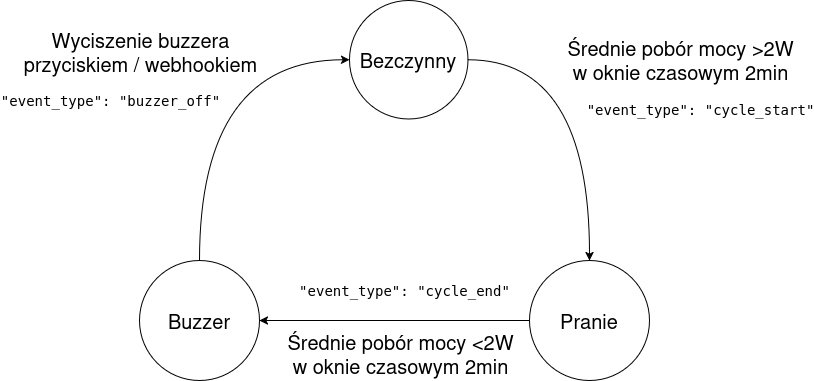

The diagram above was exported from draw.io. Its source (the exported page's mxGraphModel, read from the mxfile embedded in the PNG):
<mxGraphModel dx="2054" dy="1162" grid="1" gridSize="10" guides="1" tooltips="1" connect="1" arrows="1" fold="1" page="1" pageScale="1" pageWidth="827" pageHeight="1169" math="0" shadow="0">
  <root>
    <mxCell id="0" />
    <mxCell id="1" parent="0" />
    <mxCell id="hRqskuGFojNPV3BWG1t--4" edge="1" parent="1" source="hRqskuGFojNPV3BWG1t--1" style="edgeStyle=orthogonalEdgeStyle;rounded=0;orthogonalLoop=1;jettySize=auto;html=1;curved=1;fontSize=20;" target="hRqskuGFojNPV3BWG1t--2">
      <mxGeometry relative="1" as="geometry" />
    </mxCell>
    <mxCell id="hRqskuGFojNPV3BWG1t--5" connectable="0" parent="hRqskuGFojNPV3BWG1t--4" style="edgeLabel;html=1;align=center;verticalAlign=middle;resizable=0;points=[];fontSize=20;container=0;" value="&lt;div&gt;Średnie pobór mocy &amp;gt;2W&lt;/div&gt;&lt;div&gt;w oknie czasowym 2min&lt;/div&gt;" vertex="1">
      <mxGeometry relative="1" x="0.2072" y="-8" as="geometry">
        <mxPoint x="98" y="-73" as="offset" />
      </mxGeometry>
    </mxCell>
    <mxCell id="hRqskuGFojNPV3BWG1t--12" connectable="0" parent="hRqskuGFojNPV3BWG1t--4" style="edgeLabel;html=1;align=center;verticalAlign=middle;resizable=0;points=[];fontSize=14;" value="&lt;pre&gt;&lt;font&gt;&quot;event_type&quot;: &quot;cycle_start&quot;&lt;/font&gt;&lt;/pre&gt;" vertex="1">
      <mxGeometry relative="1" x="0.2179" y="-19" as="geometry">
        <mxPoint x="129" y="-24" as="offset" />
      </mxGeometry>
    </mxCell>
    <mxCell id="hRqskuGFojNPV3BWG1t--1" parent="1" style="ellipse;whiteSpace=wrap;html=1;aspect=fixed;fontSize=20;container=0;" value="Bezczynny" vertex="1">
      <mxGeometry height="118.47" width="118.47" x="360" y="280" as="geometry" />
    </mxCell>
    <mxCell id="hRqskuGFojNPV3BWG1t--6" edge="1" parent="1" source="hRqskuGFojNPV3BWG1t--2" style="edgeStyle=orthogonalEdgeStyle;rounded=0;orthogonalLoop=1;jettySize=auto;html=1;fontSize=20;curved=1;" target="hRqskuGFojNPV3BWG1t--3">
      <mxGeometry relative="1" as="geometry" />
    </mxCell>
    <mxCell id="hRqskuGFojNPV3BWG1t--7" connectable="0" parent="hRqskuGFojNPV3BWG1t--6" style="edgeLabel;html=1;align=center;verticalAlign=middle;resizable=0;points=[];fontSize=20;container=0;" value="&lt;div&gt;Średnie pobór mocy &amp;lt;2W&lt;/div&gt;&lt;div&gt;w oknie czasowym 2min&lt;/div&gt;" vertex="1">
      <mxGeometry relative="1" x="0.1958" y="1" as="geometry">
        <mxPoint x="31" y="31" as="offset" />
      </mxGeometry>
    </mxCell>
    <mxCell id="hRqskuGFojNPV3BWG1t--2" parent="1" style="ellipse;whiteSpace=wrap;html=1;aspect=fixed;fontSize=20;container=0;" value="Pranie" vertex="1">
      <mxGeometry height="120" width="120" x="540" y="540" as="geometry" />
    </mxCell>
    <mxCell id="hRqskuGFojNPV3BWG1t--9" edge="1" parent="1" source="hRqskuGFojNPV3BWG1t--3" style="edgeStyle=orthogonalEdgeStyle;rounded=0;orthogonalLoop=1;jettySize=auto;html=1;entryX=0;entryY=0.5;entryDx=0;entryDy=0;curved=1;exitX=0.5;exitY=0;exitDx=0;exitDy=0;" target="hRqskuGFojNPV3BWG1t--1">
      <mxGeometry relative="1" as="geometry" />
    </mxCell>
    <mxCell id="hRqskuGFojNPV3BWG1t--10" connectable="0" parent="hRqskuGFojNPV3BWG1t--9" style="edgeLabel;html=1;align=center;verticalAlign=middle;resizable=0;points=[];fontSize=20;" value="&lt;div&gt;Wyciszenie buzzera&lt;/div&gt;&lt;div&gt;przyciskiem / webhookiem&lt;/div&gt;" vertex="1">
      <mxGeometry relative="1" x="-0.3044" y="-24" as="geometry">
        <mxPoint x="-84" y="-88" as="offset" />
      </mxGeometry>
    </mxCell>
    <mxCell id="hRqskuGFojNPV3BWG1t--3" parent="1" style="ellipse;whiteSpace=wrap;html=1;aspect=fixed;fontSize=20;container=0;" value="Buzzer" vertex="1">
      <mxGeometry height="120" width="120" x="150" y="540" as="geometry" />
    </mxCell>
    <mxCell id="hRqskuGFojNPV3BWG1t--13" connectable="0" parent="1" style="edgeLabel;html=1;align=center;verticalAlign=middle;resizable=0;points=[];fontSize=14;" value="&lt;pre&gt;&lt;font&gt;&quot;event_type&quot;: &quot;cycle_end&quot;&lt;/font&gt;&lt;/pre&gt;" vertex="1">
      <mxGeometry x="414" y="570" as="geometry" />
    </mxCell>
    <mxCell id="hRqskuGFojNPV3BWG1t--14" connectable="0" parent="1" style="edgeLabel;html=1;align=center;verticalAlign=middle;resizable=0;points=[];fontSize=14;" value="&lt;pre&gt;&lt;font&gt;&quot;event_type&quot;: &quot;buzzer_off&quot;&lt;/font&gt;&lt;/pre&gt;" vertex="1">
      <mxGeometry x="120" y="380" as="geometry" />
    </mxCell>
  </root>
</mxGraphModel>